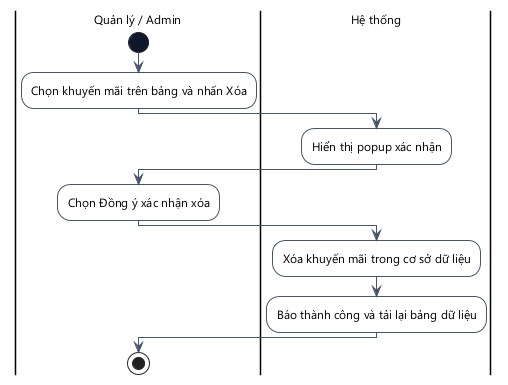

The diagram above was rendered by PlantUML. Its source (embedded in the PNG):
@startuml
skinparam DefaultFontName "Segoe UI"
skinparam DefaultFontSize 12
skinparam ActivityMinimalWidth 180
skinparam ActivityPadding 8
skinparam ActivityMargin 8
skinparam backgroundcolor white
skinparam ActivityBackgroundColor white
skinparam ActivityBorderColor #475569
skinparam ActivityStartColor #0F172A
skinparam ActivityEndColor #0F172A
skinparam ActivityDiamondBackgroundColor white
skinparam ActivityDiamondBorderColor #475569
skinparam ArrowColor #475569
skinparam ActivityBorderThickness 1
skinparam ArrowThickness 1
skinparam linetype ortho

|Quản lý / Admin|
start
:Chọn khuyến mãi trên bảng và nhấn Xóa;
|Hệ thống|
:Hiển thị popup xác nhận;
|Quản lý / Admin|
:Chọn Đồng ý xác nhận xóa;
|Hệ thống|
:Xóa khuyến mãi trong cơ sở dữ liệu;
:Báo thành công và tải lại bảng dữ liệu;
|Quản lý / Admin|
stop
@enduml